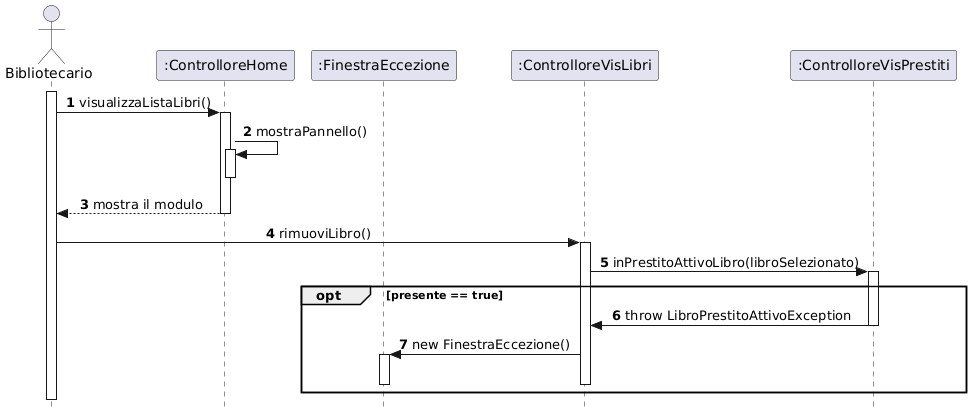

The diagram above was rendered by PlantUML. Its source (embedded in the PNG):
@startuml
skinparam style strictuml
skinparam sequenceMessageAlign center

actor "Bibliotecario" as Biblio
participant ":ControlloreHome" as CHome
participant ":FinestraEccezione" as Ex
participant ":ControlloreVisLibri" as CVis
participant ":ControlloreVisPrestiti" as DB

autonumber

' 1. Apertura pannello
activate Biblio
Biblio -> CHome : visualizzaListaLibri()
activate CHome
CHome -> CHome : mostraPannello()
activate CHome
deactivate CHome

CHome --> Biblio : mostra il modulo
deactivate CHome

Biblio -> CVis : rimuoviLibro()
activate CVis
CVis -> DB : inPrestitoAttivoLibro(libroSelezionato)
activate DB


    opt presente == true
        DB -> CVis : throw LibroPrestitoAttivoException
        deactivate DB
        CVis -> Ex : new FinestraEccezione()
        activate Ex
        deactivate Ex
        deactivate CVis
                
    end





deactivate Biblio
@enduml